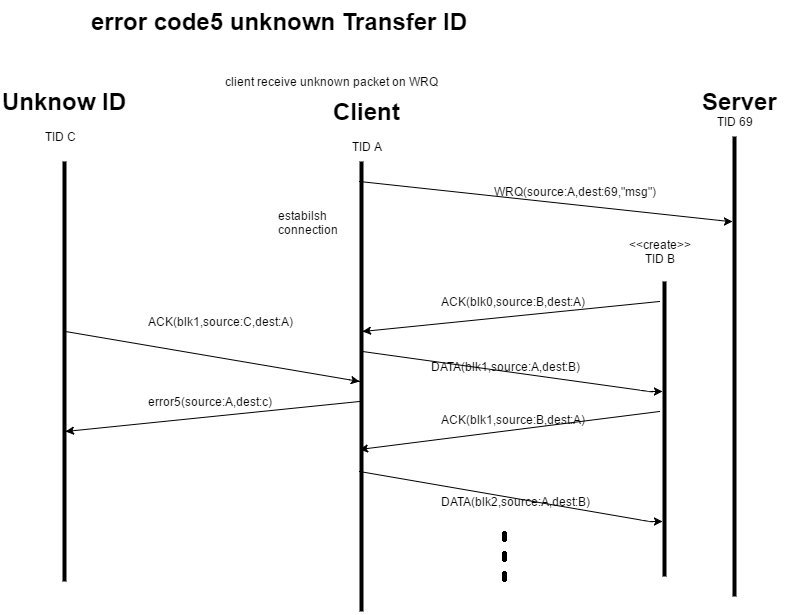

The diagram above was exported from draw.io. Its source (the exported page's mxGraphModel, read from the mxfile embedded in the PNG):
<mxGraphModel dx="1611" dy="627" grid="1" gridSize="10" guides="1" tooltips="1" connect="1" arrows="1" fold="1" page="1" pageScale="1" pageWidth="826" pageHeight="1169" background="#ffffff" math="0" shadow="0">
  <root>
    <mxCell id="0" />
    <mxCell id="1" parent="0" />
    <mxCell id="2" value="" style="line;direction=south;html=1;perimeter=backbonePerimeter;points=[];outlineConnect=0;" vertex="1" parent="1">
      <mxGeometry x="347" y="280" width="10" height="450" as="geometry" />
    </mxCell>
    <mxCell id="3" value="" style="line;direction=south;html=1;perimeter=backbonePerimeter;points=[];outlineConnect=0;" vertex="1" parent="1">
      <mxGeometry x="720" y="255" width="10" height="460" as="geometry" />
    </mxCell>
    <mxCell id="4" value="error code5 unknown Transfer ID" style="text;html=1;fontSize=24;fontStyle=1;verticalAlign=middle;align=center;" vertex="1" parent="1">
      <mxGeometry x="220" y="120" width="100" height="40" as="geometry" />
    </mxCell>
    <mxCell id="5" value="client receive unknown packet on WRQ" style="text;html=1;strokeColor=none;fillColor=none;align=center;verticalAlign=middle;whiteSpace=wrap;overflow=hidden;" vertex="1" parent="1">
      <mxGeometry x="183" y="190" width="277" height="20" as="geometry" />
    </mxCell>
    <mxCell id="7" value="Client" style="text;html=1;fontSize=24;fontStyle=1;verticalAlign=middle;align=center;" vertex="1" parent="1">
      <mxGeometry x="307" y="210" width="100" height="40" as="geometry" />
    </mxCell>
    <mxCell id="8" value="Server" style="text;html=1;fontSize=24;fontStyle=1;verticalAlign=middle;align=center;" vertex="1" parent="1">
      <mxGeometry x="680" y="200" width="100" height="40" as="geometry" />
    </mxCell>
    <mxCell id="9" value="estabilsh&lt;div&gt;connection&lt;/div&gt;" style="text;html=1;resizable=0;points=[];autosize=1;align=left;verticalAlign=top;spacingTop=-4;" vertex="1" parent="1">
      <mxGeometry x="267" y="325" width="80" height="30" as="geometry" />
    </mxCell>
    <mxCell id="12" value="" style="line;direction=south;html=1;perimeter=backbonePerimeter;points=[];outlineConnect=0;" vertex="1" parent="1">
      <mxGeometry x="650" y="400" width="10" height="295" as="geometry" />
    </mxCell>
    <mxCell id="14" value="&amp;lt;&amp;lt;create&amp;gt;&amp;gt;&lt;div&gt;TID B&lt;/div&gt;" style="text;html=1;strokeColor=none;fillColor=none;align=center;verticalAlign=middle;whiteSpace=wrap;overflow=hidden;" vertex="1" parent="1">
      <mxGeometry x="610" y="340" width="80" height="60" as="geometry" />
    </mxCell>
    <mxCell id="16" value="TID A" style="text;html=1;strokeColor=none;fillColor=none;align=center;verticalAlign=middle;whiteSpace=wrap;overflow=hidden;" vertex="1" parent="1">
      <mxGeometry x="337" y="255" width="40" height="20" as="geometry" />
    </mxCell>
    <mxCell id="17" value="TID 69" style="text;html=1;strokeColor=none;fillColor=none;align=center;verticalAlign=middle;whiteSpace=wrap;overflow=hidden;" vertex="1" parent="1">
      <mxGeometry x="690" y="225" width="70" height="30" as="geometry" />
    </mxCell>
    <mxCell id="37" value="" style="line;direction=south;html=1;perimeter=backbonePerimeter;points=[];outlineConnect=0;" vertex="1" parent="1">
      <mxGeometry x="50" y="280" width="10" height="420" as="geometry" />
    </mxCell>
    <mxCell id="39" value="TID C" style="text;html=1;strokeColor=none;fillColor=none;align=center;verticalAlign=middle;whiteSpace=wrap;overflow=hidden;" vertex="1" parent="1">
      <mxGeometry x="30" y="245" width="40" height="20" as="geometry" />
    </mxCell>
    <mxCell id="40" value="Unknow ID" style="text;html=1;fontSize=24;fontStyle=1;verticalAlign=middle;align=center;" vertex="1" parent="1">
      <mxGeometry x="5" y="200" width="100" height="40" as="geometry" />
    </mxCell>
    <mxCell id="41" value="" style="endArrow=classic;html=1;exitX=0.044;exitY=0.7;exitPerimeter=0;" edge="1" parent="1" source="2" target="3">
      <mxGeometry width="50" height="50" relative="1" as="geometry">
        <mxPoint x="30" y="210" as="sourcePoint" />
        <mxPoint x="80" y="160" as="targetPoint" />
        <Array as="points">
          <mxPoint x="720" y="340" />
        </Array>
      </mxGeometry>
    </mxCell>
    <mxCell id="42" value="" style="endArrow=classic;html=1;" edge="1" parent="1" target="2">
      <mxGeometry width="50" height="50" relative="1" as="geometry">
        <mxPoint x="650" y="420" as="sourcePoint" />
        <mxPoint x="80" y="60" as="targetPoint" />
        <Array as="points">
          <mxPoint x="353" y="450" />
        </Array>
      </mxGeometry>
    </mxCell>
    <mxCell id="43" value="" style="endArrow=classic;html=1;" edge="1" parent="1" source="2" target="12">
      <mxGeometry width="50" height="50" relative="1" as="geometry">
        <mxPoint x="30" y="110" as="sourcePoint" />
        <mxPoint x="80" y="60" as="targetPoint" />
        <Array as="points">
          <mxPoint x="353" y="470" />
          <mxPoint x="640" y="510" />
        </Array>
      </mxGeometry>
    </mxCell>
    <mxCell id="44" value="" style="endArrow=classic;html=1;" edge="1" parent="1">
      <mxGeometry width="50" height="50" relative="1" as="geometry">
        <mxPoint x="650" y="530" as="sourcePoint" />
        <mxPoint x="350" y="568" as="targetPoint" />
      </mxGeometry>
    </mxCell>
    <mxCell id="45" value="" style="endArrow=classic;html=1;exitX=0.689;exitY=0.7;exitPerimeter=0;" edge="1" parent="1" source="2" target="12">
      <mxGeometry width="50" height="50" relative="1" as="geometry">
        <mxPoint x="30" y="210" as="sourcePoint" />
        <mxPoint x="640" y="640" as="targetPoint" />
        <Array as="points">
          <mxPoint x="640" y="640" />
        </Array>
      </mxGeometry>
    </mxCell>
    <mxCell id="46" value="" style="endArrow=classic;html=1;" edge="1" parent="1" source="37" target="2">
      <mxGeometry width="50" height="50" relative="1" as="geometry">
        <mxPoint x="30" y="210" as="sourcePoint" />
        <mxPoint x="80" y="160" as="targetPoint" />
        <Array as="points">
          <mxPoint x="56" y="450" />
          <mxPoint x="350" y="500" />
        </Array>
      </mxGeometry>
    </mxCell>
    <mxCell id="49" value="" style="endArrow=classic;html=1;" edge="1" parent="1" target="37">
      <mxGeometry width="50" height="50" relative="1" as="geometry">
        <mxPoint x="350" y="520" as="sourcePoint" />
        <mxPoint x="140" y="610" as="targetPoint" />
        <Array as="points">
          <mxPoint x="56" y="550" />
        </Array>
      </mxGeometry>
    </mxCell>
    <mxCell id="50" value="WRQ(source:A,dest:69,&quot;msg&quot;)" style="text;html=1;strokeColor=none;fillColor=none;align=center;verticalAlign=middle;whiteSpace=wrap;overflow=hidden;" vertex="1" parent="1">
      <mxGeometry x="480" y="300" width="170" height="20" as="geometry" />
    </mxCell>
    <mxCell id="51" value="ACK(blk0,source:B,dest:A)" style="text;html=1;strokeColor=none;fillColor=none;align=center;verticalAlign=middle;whiteSpace=wrap;overflow=hidden;" vertex="1" parent="1">
      <mxGeometry x="415" y="410" width="175" height="20" as="geometry" />
    </mxCell>
    <mxCell id="52" value="DATA(blk1,source:A,dest:B)" style="text;html=1;strokeColor=none;fillColor=none;align=center;verticalAlign=middle;whiteSpace=wrap;overflow=hidden;" vertex="1" parent="1">
      <mxGeometry x="415" y="475" width="160" height="20" as="geometry" />
    </mxCell>
    <mxCell id="53" value="ACK(blk1,source:B,dest:A)" style="text;html=1;strokeColor=none;fillColor=none;align=center;verticalAlign=middle;whiteSpace=wrap;overflow=hidden;" vertex="1" parent="1">
      <mxGeometry x="415" y="528" width="175" height="20" as="geometry" />
    </mxCell>
    <mxCell id="55" value="DATA(blk2,source:A,dest:B)" style="text;html=1;strokeColor=none;fillColor=none;align=center;verticalAlign=middle;whiteSpace=wrap;overflow=hidden;" vertex="1" parent="1">
      <mxGeometry x="425" y="610" width="160" height="20" as="geometry" />
    </mxCell>
    <mxCell id="57" value="ACK(blk1,source:C,dest:A)" style="text;html=1;strokeColor=none;fillColor=none;align=center;verticalAlign=middle;whiteSpace=wrap;overflow=hidden;" vertex="1" parent="1">
      <mxGeometry x="130" y="430" width="160" height="20" as="geometry" />
    </mxCell>
    <mxCell id="58" value="error5(source:A,dest:c)" style="text;html=1;strokeColor=none;fillColor=none;align=center;verticalAlign=middle;whiteSpace=wrap;overflow=hidden;" vertex="1" parent="1">
      <mxGeometry x="120" y="510" width="160" height="20" as="geometry" />
    </mxCell>
    <mxCell id="59" value="" style="line;direction=south;html=1;perimeter=backbonePerimeter;points=[];outlineConnect=0;" vertex="1" parent="1">
      <mxGeometry x="490" y="650" width="10" height="10" as="geometry" />
    </mxCell>
    <mxCell id="60" value="" style="line;direction=south;html=1;perimeter=backbonePerimeter;points=[];outlineConnect=0;" vertex="1" parent="1">
      <mxGeometry x="490" y="670" width="10" height="10" as="geometry" />
    </mxCell>
    <mxCell id="61" value="" style="line;direction=south;html=1;perimeter=backbonePerimeter;points=[];outlineConnect=0;" vertex="1" parent="1">
      <mxGeometry x="455" y="690" width="80" height="10" as="geometry" />
    </mxCell>
  </root>
</mxGraphModel>